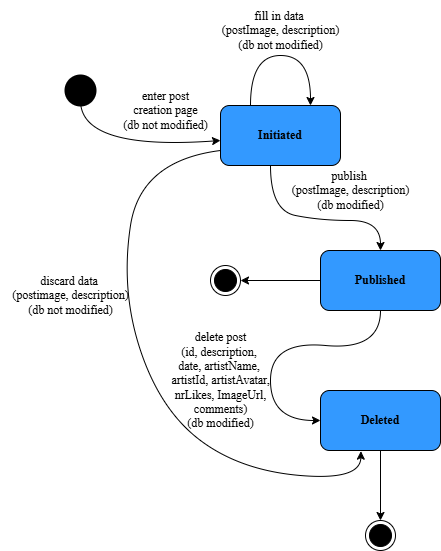

The diagram above was exported from draw.io. Its source (the exported page's mxGraphModel, read from the mxfile embedded in the PNG):
<mxGraphModel dx="1975" dy="1311" grid="1" gridSize="10" guides="1" tooltips="1" connect="1" arrows="1" fold="1" page="1" pageScale="1" pageWidth="1100" pageHeight="850" math="0" shadow="0">
  <root>
    <mxCell id="0" />
    <mxCell id="1" parent="0" />
    <mxCell id="IwWx5R4D_UFOXrasbnJ2-1" value="&lt;b&gt;&lt;font face=&quot;Times New Roman&quot;&gt;Initiated&lt;/font&gt;&lt;/b&gt;" style="rounded=1;whiteSpace=wrap;html=1;fillColor=#3399FF;strokeColor=#000000;" parent="1" vertex="1">
      <mxGeometry x="180" y="95" width="120" height="60" as="geometry" />
    </mxCell>
    <mxCell id="IwWx5R4D_UFOXrasbnJ2-32" style="edgeStyle=orthogonalEdgeStyle;rounded=0;orthogonalLoop=1;jettySize=auto;html=1;entryX=1;entryY=0.5;entryDx=0;entryDy=0;" parent="1" source="IwWx5R4D_UFOXrasbnJ2-2" target="IwWx5R4D_UFOXrasbnJ2-5" edge="1">
      <mxGeometry relative="1" as="geometry" />
    </mxCell>
    <mxCell id="IwWx5R4D_UFOXrasbnJ2-2" value="&lt;b&gt;&lt;font face=&quot;Times New Roman&quot;&gt;Published&lt;/font&gt;&lt;/b&gt;" style="rounded=1;whiteSpace=wrap;html=1;fillColor=#3399FF;" parent="1" vertex="1">
      <mxGeometry x="280" y="240" width="120" height="60" as="geometry" />
    </mxCell>
    <mxCell id="IwWx5R4D_UFOXrasbnJ2-37" style="edgeStyle=orthogonalEdgeStyle;rounded=0;orthogonalLoop=1;jettySize=auto;html=1;entryX=0.5;entryY=0;entryDx=0;entryDy=0;" parent="1" source="IwWx5R4D_UFOXrasbnJ2-4" target="IwWx5R4D_UFOXrasbnJ2-6" edge="1">
      <mxGeometry relative="1" as="geometry" />
    </mxCell>
    <mxCell id="IwWx5R4D_UFOXrasbnJ2-4" value="&lt;b&gt;&lt;font face=&quot;Times New Roman&quot;&gt;Deleted&lt;/font&gt;&lt;/b&gt;" style="rounded=1;whiteSpace=wrap;html=1;fillColor=#3399FF;" parent="1" vertex="1">
      <mxGeometry x="280" y="380" width="120" height="60" as="geometry" />
    </mxCell>
    <mxCell id="IwWx5R4D_UFOXrasbnJ2-5" value="" style="ellipse;html=1;shape=endState;fillColor=#000000;strokeColor=default;" parent="1" vertex="1">
      <mxGeometry x="170" y="255" width="30" height="30" as="geometry" />
    </mxCell>
    <mxCell id="IwWx5R4D_UFOXrasbnJ2-6" value="" style="ellipse;html=1;shape=endState;fillColor=#000000;strokeColor=default;" parent="1" vertex="1">
      <mxGeometry x="325" y="510" width="30" height="30" as="geometry" />
    </mxCell>
    <mxCell id="IwWx5R4D_UFOXrasbnJ2-7" value="" style="ellipse;html=1;shape=endState;fillColor=#000000;strokeColor=none;" parent="1" vertex="1">
      <mxGeometry x="20" y="60" width="40" height="40" as="geometry" />
    </mxCell>
    <mxCell id="IwWx5R4D_UFOXrasbnJ2-14" value="" style="curved=1;endArrow=classic;html=1;rounded=0;" parent="1" edge="1">
      <mxGeometry width="50" height="50" relative="1" as="geometry">
        <mxPoint x="40" y="90" as="sourcePoint" />
        <mxPoint x="180" y="130" as="targetPoint" />
        <Array as="points">
          <mxPoint x="40" y="140" />
        </Array>
      </mxGeometry>
    </mxCell>
    <mxCell id="IwWx5R4D_UFOXrasbnJ2-15" value="&lt;font face=&quot;Times New Roman&quot;&gt;enter post&lt;/font&gt;&lt;div&gt;&lt;font face=&quot;Times New Roman&quot;&gt;creation page&lt;/font&gt;&lt;/div&gt;&lt;div&gt;&lt;font face=&quot;Times New Roman&quot;&gt;(db not modified)&lt;/font&gt;&lt;/div&gt;" style="text;html=1;align=center;verticalAlign=middle;resizable=0;points=[];autosize=1;strokeColor=none;fillColor=none;" parent="1" vertex="1">
      <mxGeometry x="70" y="70" width="110" height="60" as="geometry" />
    </mxCell>
    <mxCell id="IwWx5R4D_UFOXrasbnJ2-26" value="" style="curved=1;endArrow=classic;html=1;rounded=0;" parent="1" edge="1">
      <mxGeometry width="50" height="50" relative="1" as="geometry">
        <mxPoint x="210" y="95" as="sourcePoint" />
        <mxPoint x="270" y="95" as="targetPoint" />
        <Array as="points">
          <mxPoint x="210" y="45" />
          <mxPoint x="270" y="45" />
        </Array>
      </mxGeometry>
    </mxCell>
    <mxCell id="IwWx5R4D_UFOXrasbnJ2-27" value="&lt;font face=&quot;Times New Roman&quot;&gt;fill in data&amp;nbsp;&lt;/font&gt;&lt;div&gt;&lt;font face=&quot;Times New Roman&quot;&gt;(postImage, description)&lt;/font&gt;&lt;div&gt;&lt;font face=&quot;Times New Roman&quot;&gt;(db not modified)&lt;/font&gt;&lt;/div&gt;&lt;/div&gt;" style="text;html=1;align=center;verticalAlign=middle;resizable=0;points=[];autosize=1;strokeColor=none;fillColor=none;" parent="1" vertex="1">
      <mxGeometry x="170" y="-10" width="140" height="60" as="geometry" />
    </mxCell>
    <mxCell id="IwWx5R4D_UFOXrasbnJ2-28" value="" style="curved=1;endArrow=classic;html=1;rounded=0;exitX=0.5;exitY=1;exitDx=0;exitDy=0;" parent="1" edge="1">
      <mxGeometry width="50" height="50" relative="1" as="geometry">
        <mxPoint x="230" y="155" as="sourcePoint" />
        <mxPoint x="340" y="240" as="targetPoint" />
        <Array as="points">
          <mxPoint x="230" y="200" />
          <mxPoint x="280" y="210" />
          <mxPoint x="340" y="210" />
        </Array>
      </mxGeometry>
    </mxCell>
    <mxCell id="IwWx5R4D_UFOXrasbnJ2-29" value="&lt;font face=&quot;Times New Roman&quot;&gt;publish&amp;nbsp;&lt;/font&gt;&lt;div&gt;&lt;font face=&quot;Times New Roman&quot;&gt;(postImage, description)&lt;/font&gt;&lt;div&gt;&lt;font face=&quot;Times New Roman&quot;&gt;(db modified)&lt;/font&gt;&lt;/div&gt;&lt;/div&gt;" style="text;html=1;align=center;verticalAlign=middle;resizable=0;points=[];autosize=1;strokeColor=none;fillColor=none;" parent="1" vertex="1">
      <mxGeometry x="240" y="150" width="140" height="60" as="geometry" />
    </mxCell>
    <mxCell id="IwWx5R4D_UFOXrasbnJ2-33" value="" style="curved=1;endArrow=classic;html=1;rounded=0;exitX=0.5;exitY=1;exitDx=0;exitDy=0;entryX=0;entryY=0.5;entryDx=0;entryDy=0;" parent="1" source="IwWx5R4D_UFOXrasbnJ2-2" target="IwWx5R4D_UFOXrasbnJ2-4" edge="1">
      <mxGeometry width="50" height="50" relative="1" as="geometry">
        <mxPoint x="315" y="370" as="sourcePoint" />
        <mxPoint x="240" y="410" as="targetPoint" />
        <Array as="points">
          <mxPoint x="340" y="340" />
          <mxPoint x="230" y="330" />
          <mxPoint x="230" y="410" />
        </Array>
      </mxGeometry>
    </mxCell>
    <mxCell id="IwWx5R4D_UFOXrasbnJ2-34" value="&lt;font face=&quot;Times New Roman&quot;&gt;delete post&lt;/font&gt;&lt;div&gt;&lt;font face=&quot;Times New Roman&quot;&gt;(id, description,&amp;nbsp;&lt;/font&gt;&lt;/div&gt;&lt;div&gt;&lt;font face=&quot;Times New Roman&quot;&gt;date, artistName,&amp;nbsp;&lt;/font&gt;&lt;/div&gt;&lt;div&gt;&lt;font face=&quot;Times New Roman&quot;&gt;artistId, artistAvatar,&lt;/font&gt;&lt;/div&gt;&lt;div&gt;&lt;font face=&quot;Times New Roman&quot;&gt;&amp;nbsp;nrLikes, ImageUrl,&amp;nbsp;&lt;/font&gt;&lt;/div&gt;&lt;div&gt;&lt;font face=&quot;Times New Roman&quot;&gt;comments)&lt;br&gt;&lt;/font&gt;&lt;div&gt;&lt;font face=&quot;Times New Roman&quot;&gt;(db modified)&lt;/font&gt;&lt;/div&gt;&lt;/div&gt;" style="text;html=1;align=center;verticalAlign=middle;resizable=0;points=[];autosize=1;strokeColor=none;fillColor=none;" parent="1" vertex="1">
      <mxGeometry x="120" y="315" width="120" height="110" as="geometry" />
    </mxCell>
    <mxCell id="IwWx5R4D_UFOXrasbnJ2-35" value="" style="curved=1;endArrow=classic;html=1;rounded=0;entryX=0.337;entryY=1.011;entryDx=0;entryDy=0;entryPerimeter=0;exitX=0;exitY=0.75;exitDx=0;exitDy=0;" parent="1" source="IwWx5R4D_UFOXrasbnJ2-1" target="IwWx5R4D_UFOXrasbnJ2-4" edge="1">
      <mxGeometry width="50" height="50" relative="1" as="geometry">
        <mxPoint x="180" y="147" as="sourcePoint" />
        <mxPoint x="120" y="410" as="targetPoint" />
        <Array as="points">
          <mxPoint x="100" y="150" />
          <mxPoint x="80" y="280" />
          <mxPoint x="120" y="400" />
          <mxPoint x="200" y="460" />
          <mxPoint x="320" y="470" />
        </Array>
      </mxGeometry>
    </mxCell>
    <mxCell id="IwWx5R4D_UFOXrasbnJ2-36" value="&lt;font face=&quot;Times New Roman&quot;&gt;discard data&amp;nbsp;&lt;/font&gt;&lt;div&gt;&lt;font face=&quot;Times New Roman&quot;&gt;(postimage, description)&lt;/font&gt;&lt;div&gt;&lt;font face=&quot;Times New Roman&quot;&gt;(db not modified)&lt;/font&gt;&lt;/div&gt;&lt;/div&gt;" style="text;html=1;align=center;verticalAlign=middle;resizable=0;points=[];autosize=1;strokeColor=none;fillColor=none;" parent="1" vertex="1">
      <mxGeometry x="-40" y="255" width="140" height="60" as="geometry" />
    </mxCell>
  </root>
</mxGraphModel>